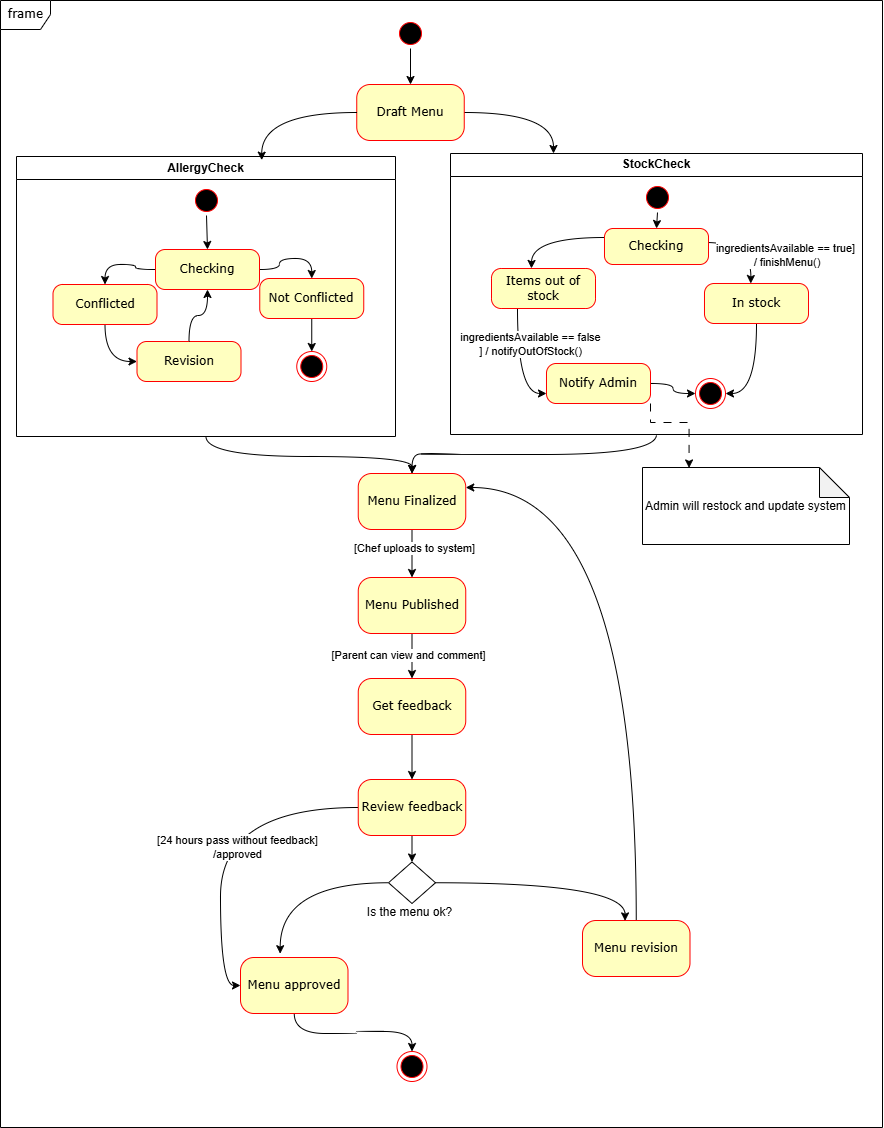

The diagram above was exported from draw.io. Its source (the exported page's mxGraphModel, read from the mxfile embedded in the PNG):
<mxGraphModel dx="2426" dy="750" grid="0" gridSize="10" guides="1" tooltips="1" connect="1" arrows="1" fold="1" page="1" pageScale="1" pageWidth="1100" pageHeight="850" background="none" math="0" shadow="0">
  <root>
    <mxCell id="0" />
    <mxCell id="1" parent="0" />
    <mxCell id="2a3bc250acf0617d-8" value="frame" style="shape=umlFrame;whiteSpace=wrap;html=1;rounded=1;shadow=0;comic=0;labelBackgroundColor=none;strokeWidth=1;fontFamily=Verdana;fontSize=12;align=center;width=50;height=29;" parent="1" vertex="1">
      <mxGeometry x="-122" y="51" width="882" height="1127" as="geometry" />
    </mxCell>
    <mxCell id="b8ZXHjMvIKVmfawf6khZ-39" style="edgeStyle=orthogonalEdgeStyle;rounded=0;orthogonalLoop=1;jettySize=auto;html=1;exitX=1;exitY=0.5;exitDx=0;exitDy=0;entryX=0.5;entryY=0;entryDx=0;entryDy=0;" edge="1" parent="1" source="382b91b5511bd0f7-1" target="382b91b5511bd0f7-10">
      <mxGeometry relative="1" as="geometry" />
    </mxCell>
    <mxCell id="382b91b5511bd0f7-1" value="" style="ellipse;html=1;shape=startState;fillColor=#000000;strokeColor=#ff0000;rounded=1;shadow=0;comic=0;labelBackgroundColor=none;fontFamily=Verdana;fontSize=12;fontColor=#000000;align=center;direction=south;" parent="1" vertex="1">
      <mxGeometry x="273" y="69" width="30" height="30" as="geometry" />
    </mxCell>
    <mxCell id="b8ZXHjMvIKVmfawf6khZ-43" style="edgeStyle=orthogonalEdgeStyle;curved=1;rounded=0;orthogonalLoop=1;jettySize=auto;html=1;exitX=0;exitY=0.5;exitDx=0;exitDy=0;entryX=0.5;entryY=0;entryDx=0;entryDy=0;" edge="1" parent="1" source="382b91b5511bd0f7-5" target="b8ZXHjMvIKVmfawf6khZ-38">
      <mxGeometry relative="1" as="geometry" />
    </mxCell>
    <mxCell id="b8ZXHjMvIKVmfawf6khZ-44" style="edgeStyle=orthogonalEdgeStyle;curved=1;rounded=0;orthogonalLoop=1;jettySize=auto;html=1;exitX=1;exitY=0.5;exitDx=0;exitDy=0;entryX=0.5;entryY=0;entryDx=0;entryDy=0;" edge="1" parent="1" source="382b91b5511bd0f7-5" target="b8ZXHjMvIKVmfawf6khZ-41">
      <mxGeometry relative="1" as="geometry" />
    </mxCell>
    <mxCell id="382b91b5511bd0f7-5" value="Checking" style="rounded=1;whiteSpace=wrap;html=1;arcSize=24;fillColor=#ffffc0;strokeColor=#ff0000;shadow=0;comic=0;labelBackgroundColor=none;fontFamily=Verdana;fontSize=12;fontColor=#000000;align=center;" parent="1" vertex="1">
      <mxGeometry x="33" y="300" width="104" height="40" as="geometry" />
    </mxCell>
    <mxCell id="b8ZXHjMvIKVmfawf6khZ-100" style="edgeStyle=orthogonalEdgeStyle;curved=1;rounded=0;orthogonalLoop=1;jettySize=auto;html=1;exitX=1;exitY=0.5;exitDx=0;exitDy=0;entryX=0.25;entryY=0;entryDx=0;entryDy=0;" edge="1" parent="1" source="382b91b5511bd0f7-10" target="b8ZXHjMvIKVmfawf6khZ-77">
      <mxGeometry relative="1" as="geometry" />
    </mxCell>
    <mxCell id="382b91b5511bd0f7-10" value="Draft Menu" style="rounded=1;whiteSpace=wrap;html=1;arcSize=24;fillColor=#ffffc0;strokeColor=#ff0000;shadow=0;comic=0;labelBackgroundColor=none;fontFamily=Verdana;fontSize=12;fontColor=#000000;align=center;" parent="1" vertex="1">
      <mxGeometry x="234.25" y="135" width="107.5" height="56" as="geometry" />
    </mxCell>
    <mxCell id="24f968d109e7d6b4-3" value="" style="ellipse;html=1;shape=endState;fillColor=#000000;strokeColor=#ff0000;rounded=1;shadow=0;comic=0;labelBackgroundColor=none;fontFamily=Verdana;fontSize=12;fontColor=#000000;align=center;" parent="1" vertex="1">
      <mxGeometry x="274.5" y="1102" width="30" height="30" as="geometry" />
    </mxCell>
    <mxCell id="b8ZXHjMvIKVmfawf6khZ-50" style="edgeStyle=orthogonalEdgeStyle;curved=1;rounded=0;orthogonalLoop=1;jettySize=auto;html=1;exitX=0.5;exitY=1;exitDx=0;exitDy=0;entryX=0.5;entryY=0;entryDx=0;entryDy=0;" edge="1" parent="1" source="b8ZXHjMvIKVmfawf6khZ-34">
      <mxGeometry relative="1" as="geometry">
        <mxPoint x="289.5" y="524" as="targetPoint" />
      </mxGeometry>
    </mxCell>
    <mxCell id="b8ZXHjMvIKVmfawf6khZ-34" value="AllergyCheck" style="swimlane;whiteSpace=wrap;html=1;" vertex="1" parent="1">
      <mxGeometry x="-106" y="207" width="379" height="280" as="geometry" />
    </mxCell>
    <mxCell id="b8ZXHjMvIKVmfawf6khZ-35" value="" style="ellipse;html=1;shape=startState;fillColor=#000000;strokeColor=#ff0000;rounded=1;shadow=0;comic=0;labelBackgroundColor=none;fontFamily=Verdana;fontSize=12;fontColor=#000000;align=center;direction=south;" vertex="1" parent="b8ZXHjMvIKVmfawf6khZ-34">
      <mxGeometry x="175" y="29" width="30" height="30" as="geometry" />
    </mxCell>
    <mxCell id="b8ZXHjMvIKVmfawf6khZ-49" style="edgeStyle=orthogonalEdgeStyle;curved=1;rounded=0;orthogonalLoop=1;jettySize=auto;html=1;exitX=0.5;exitY=1;exitDx=0;exitDy=0;entryX=0.5;entryY=0;entryDx=0;entryDy=0;" edge="1" parent="b8ZXHjMvIKVmfawf6khZ-34" source="b8ZXHjMvIKVmfawf6khZ-41" target="b8ZXHjMvIKVmfawf6khZ-48">
      <mxGeometry relative="1" as="geometry" />
    </mxCell>
    <mxCell id="b8ZXHjMvIKVmfawf6khZ-41" value="Not Conflicted" style="rounded=1;whiteSpace=wrap;html=1;arcSize=24;fillColor=#ffffc0;strokeColor=#ff0000;shadow=0;comic=0;labelBackgroundColor=none;fontFamily=Verdana;fontSize=12;fontColor=#000000;align=center;" vertex="1" parent="b8ZXHjMvIKVmfawf6khZ-34">
      <mxGeometry x="243.25" y="122" width="104" height="40" as="geometry" />
    </mxCell>
    <mxCell id="b8ZXHjMvIKVmfawf6khZ-42" value="Revision" style="rounded=1;whiteSpace=wrap;html=1;arcSize=24;fillColor=#ffffc0;strokeColor=#ff0000;shadow=0;comic=0;labelBackgroundColor=none;fontFamily=Verdana;fontSize=12;fontColor=#000000;align=center;" vertex="1" parent="b8ZXHjMvIKVmfawf6khZ-34">
      <mxGeometry x="120.5" y="185" width="104" height="40" as="geometry" />
    </mxCell>
    <mxCell id="b8ZXHjMvIKVmfawf6khZ-46" style="edgeStyle=orthogonalEdgeStyle;curved=1;rounded=0;orthogonalLoop=1;jettySize=auto;html=1;exitX=0.5;exitY=1;exitDx=0;exitDy=0;entryX=0;entryY=0.5;entryDx=0;entryDy=0;" edge="1" parent="b8ZXHjMvIKVmfawf6khZ-34" source="b8ZXHjMvIKVmfawf6khZ-38" target="b8ZXHjMvIKVmfawf6khZ-42">
      <mxGeometry relative="1" as="geometry" />
    </mxCell>
    <mxCell id="b8ZXHjMvIKVmfawf6khZ-38" value="Conflicted" style="rounded=1;whiteSpace=wrap;html=1;arcSize=24;fillColor=#ffffc0;strokeColor=#ff0000;shadow=0;comic=0;labelBackgroundColor=none;fontFamily=Verdana;fontSize=12;fontColor=#000000;align=center;" vertex="1" parent="b8ZXHjMvIKVmfawf6khZ-34">
      <mxGeometry x="36.5" y="128" width="104" height="40" as="geometry" />
    </mxCell>
    <mxCell id="b8ZXHjMvIKVmfawf6khZ-48" value="" style="ellipse;html=1;shape=endState;fillColor=#000000;strokeColor=#ff0000;rounded=1;shadow=0;comic=0;labelBackgroundColor=none;fontFamily=Verdana;fontSize=12;fontColor=#000000;align=center;" vertex="1" parent="b8ZXHjMvIKVmfawf6khZ-34">
      <mxGeometry x="280.25" y="195" width="30" height="30" as="geometry" />
    </mxCell>
    <mxCell id="b8ZXHjMvIKVmfawf6khZ-45" style="edgeStyle=orthogonalEdgeStyle;curved=1;rounded=0;orthogonalLoop=1;jettySize=auto;html=1;exitX=1;exitY=0.5;exitDx=0;exitDy=0;entryX=0.5;entryY=0;entryDx=0;entryDy=0;" edge="1" parent="1" source="b8ZXHjMvIKVmfawf6khZ-35" target="382b91b5511bd0f7-5">
      <mxGeometry relative="1" as="geometry" />
    </mxCell>
    <mxCell id="b8ZXHjMvIKVmfawf6khZ-47" style="edgeStyle=orthogonalEdgeStyle;curved=1;rounded=0;orthogonalLoop=1;jettySize=auto;html=1;exitX=0.5;exitY=0;exitDx=0;exitDy=0;entryX=0.5;entryY=1;entryDx=0;entryDy=0;" edge="1" parent="1" source="b8ZXHjMvIKVmfawf6khZ-42" target="382b91b5511bd0f7-5">
      <mxGeometry relative="1" as="geometry" />
    </mxCell>
    <mxCell id="b8ZXHjMvIKVmfawf6khZ-53" style="edgeStyle=orthogonalEdgeStyle;curved=1;rounded=0;orthogonalLoop=1;jettySize=auto;html=1;exitX=0.5;exitY=1;exitDx=0;exitDy=0;entryX=0.5;entryY=0;entryDx=0;entryDy=0;" edge="1" parent="1" source="b8ZXHjMvIKVmfawf6khZ-51" target="b8ZXHjMvIKVmfawf6khZ-52">
      <mxGeometry relative="1" as="geometry" />
    </mxCell>
    <mxCell id="b8ZXHjMvIKVmfawf6khZ-54" value="[Chef uploads to system]" style="edgeLabel;html=1;align=center;verticalAlign=middle;resizable=0;points=[];" vertex="1" connectable="0" parent="b8ZXHjMvIKVmfawf6khZ-53">
      <mxGeometry x="-0.2254" y="2" relative="1" as="geometry">
        <mxPoint as="offset" />
      </mxGeometry>
    </mxCell>
    <mxCell id="b8ZXHjMvIKVmfawf6khZ-51" value="Menu Finalized" style="rounded=1;whiteSpace=wrap;html=1;arcSize=24;fillColor=#ffffc0;strokeColor=#ff0000;shadow=0;comic=0;labelBackgroundColor=none;fontFamily=Verdana;fontSize=12;fontColor=#000000;align=center;" vertex="1" parent="1">
      <mxGeometry x="235.75" y="524" width="107.5" height="56" as="geometry" />
    </mxCell>
    <mxCell id="b8ZXHjMvIKVmfawf6khZ-56" style="edgeStyle=orthogonalEdgeStyle;curved=1;rounded=0;orthogonalLoop=1;jettySize=auto;html=1;exitX=0.5;exitY=1;exitDx=0;exitDy=0;entryX=0.5;entryY=0;entryDx=0;entryDy=0;" edge="1" parent="1" source="b8ZXHjMvIKVmfawf6khZ-52" target="b8ZXHjMvIKVmfawf6khZ-55">
      <mxGeometry relative="1" as="geometry" />
    </mxCell>
    <mxCell id="b8ZXHjMvIKVmfawf6khZ-57" value="[Parent can view and comment]" style="edgeLabel;html=1;align=center;verticalAlign=middle;resizable=0;points=[];" vertex="1" connectable="0" parent="b8ZXHjMvIKVmfawf6khZ-56">
      <mxGeometry x="-0.034" y="-4" relative="1" as="geometry">
        <mxPoint as="offset" />
      </mxGeometry>
    </mxCell>
    <mxCell id="b8ZXHjMvIKVmfawf6khZ-52" value="Menu Published" style="rounded=1;whiteSpace=wrap;html=1;arcSize=24;fillColor=#ffffc0;strokeColor=#ff0000;shadow=0;comic=0;labelBackgroundColor=none;fontFamily=Verdana;fontSize=12;fontColor=#000000;align=center;" vertex="1" parent="1">
      <mxGeometry x="235.75" y="628" width="107.5" height="56" as="geometry" />
    </mxCell>
    <mxCell id="b8ZXHjMvIKVmfawf6khZ-59" style="edgeStyle=orthogonalEdgeStyle;curved=1;rounded=0;orthogonalLoop=1;jettySize=auto;html=1;exitX=0.5;exitY=1;exitDx=0;exitDy=0;entryX=0.5;entryY=0;entryDx=0;entryDy=0;" edge="1" parent="1" source="b8ZXHjMvIKVmfawf6khZ-55" target="b8ZXHjMvIKVmfawf6khZ-58">
      <mxGeometry relative="1" as="geometry" />
    </mxCell>
    <mxCell id="b8ZXHjMvIKVmfawf6khZ-55" value="Get feedback" style="rounded=1;whiteSpace=wrap;html=1;arcSize=24;fillColor=#ffffc0;strokeColor=#ff0000;shadow=0;comic=0;labelBackgroundColor=none;fontFamily=Verdana;fontSize=12;fontColor=#000000;align=center;" vertex="1" parent="1">
      <mxGeometry x="235.75" y="729" width="107.5" height="56" as="geometry" />
    </mxCell>
    <mxCell id="b8ZXHjMvIKVmfawf6khZ-66" style="edgeStyle=orthogonalEdgeStyle;curved=1;rounded=0;orthogonalLoop=1;jettySize=auto;html=1;exitX=0.5;exitY=1;exitDx=0;exitDy=0;entryX=0.5;entryY=0;entryDx=0;entryDy=0;" edge="1" parent="1" source="b8ZXHjMvIKVmfawf6khZ-58" target="b8ZXHjMvIKVmfawf6khZ-65">
      <mxGeometry relative="1" as="geometry" />
    </mxCell>
    <mxCell id="b8ZXHjMvIKVmfawf6khZ-72" style="edgeStyle=orthogonalEdgeStyle;curved=1;rounded=0;orthogonalLoop=1;jettySize=auto;html=1;exitX=0;exitY=0.5;exitDx=0;exitDy=0;entryX=0;entryY=0.5;entryDx=0;entryDy=0;" edge="1" parent="1" source="b8ZXHjMvIKVmfawf6khZ-58" target="b8ZXHjMvIKVmfawf6khZ-61">
      <mxGeometry relative="1" as="geometry" />
    </mxCell>
    <mxCell id="b8ZXHjMvIKVmfawf6khZ-73" value="[24 hours pass without feedback]&lt;div&gt;/approved&lt;/div&gt;" style="edgeLabel;html=1;align=center;verticalAlign=middle;resizable=0;points=[];" vertex="1" connectable="0" parent="b8ZXHjMvIKVmfawf6khZ-72">
      <mxGeometry x="0.0579" y="16" relative="1" as="geometry">
        <mxPoint as="offset" />
      </mxGeometry>
    </mxCell>
    <mxCell id="b8ZXHjMvIKVmfawf6khZ-58" value="Review feedback" style="rounded=1;whiteSpace=wrap;html=1;arcSize=24;fillColor=#ffffc0;strokeColor=#ff0000;shadow=0;comic=0;labelBackgroundColor=none;fontFamily=Verdana;fontSize=12;fontColor=#000000;align=center;" vertex="1" parent="1">
      <mxGeometry x="235.75" y="830" width="107.5" height="56" as="geometry" />
    </mxCell>
    <mxCell id="b8ZXHjMvIKVmfawf6khZ-70" style="edgeStyle=orthogonalEdgeStyle;curved=1;rounded=0;orthogonalLoop=1;jettySize=auto;html=1;exitX=0.5;exitY=0;exitDx=0;exitDy=0;entryX=1;entryY=0.25;entryDx=0;entryDy=0;" edge="1" parent="1" source="b8ZXHjMvIKVmfawf6khZ-60" target="b8ZXHjMvIKVmfawf6khZ-51">
      <mxGeometry relative="1" as="geometry" />
    </mxCell>
    <mxCell id="b8ZXHjMvIKVmfawf6khZ-60" value="Menu revision" style="rounded=1;whiteSpace=wrap;html=1;arcSize=24;fillColor=#ffffc0;strokeColor=#ff0000;shadow=0;comic=0;labelBackgroundColor=none;fontFamily=Verdana;fontSize=12;fontColor=#000000;align=center;" vertex="1" parent="1">
      <mxGeometry x="460" y="971" width="107.5" height="56" as="geometry" />
    </mxCell>
    <mxCell id="b8ZXHjMvIKVmfawf6khZ-75" style="edgeStyle=orthogonalEdgeStyle;curved=1;rounded=0;orthogonalLoop=1;jettySize=auto;html=1;exitX=0.5;exitY=1;exitDx=0;exitDy=0;entryX=0.5;entryY=0;entryDx=0;entryDy=0;" edge="1" parent="1" source="b8ZXHjMvIKVmfawf6khZ-61" target="24f968d109e7d6b4-3">
      <mxGeometry relative="1" as="geometry">
        <Array as="points">
          <mxPoint x="172" y="1084" />
          <mxPoint x="234" y="1084" />
          <mxPoint x="234" y="1082" />
          <mxPoint x="290" y="1082" />
        </Array>
      </mxGeometry>
    </mxCell>
    <mxCell id="b8ZXHjMvIKVmfawf6khZ-61" value="Menu approved" style="rounded=1;whiteSpace=wrap;html=1;arcSize=24;fillColor=#ffffc0;strokeColor=#ff0000;shadow=0;comic=0;labelBackgroundColor=none;fontFamily=Verdana;fontSize=12;fontColor=#000000;align=center;" vertex="1" parent="1">
      <mxGeometry x="118" y="1008" width="107.5" height="56" as="geometry" />
    </mxCell>
    <mxCell id="b8ZXHjMvIKVmfawf6khZ-65" value="" style="rhombus;whiteSpace=wrap;html=1;" vertex="1" parent="1">
      <mxGeometry x="266" y="912.5" width="47" height="41.5" as="geometry" />
    </mxCell>
    <mxCell id="b8ZXHjMvIKVmfawf6khZ-67" value="Is the menu ok?" style="text;html=1;align=center;verticalAlign=middle;resizable=0;points=[];autosize=1;strokeColor=none;fillColor=none;" vertex="1" parent="1">
      <mxGeometry x="235.75" y="950" width="103" height="26" as="geometry" />
    </mxCell>
    <mxCell id="b8ZXHjMvIKVmfawf6khZ-68" style="edgeStyle=orthogonalEdgeStyle;curved=1;rounded=0;orthogonalLoop=1;jettySize=auto;html=1;exitX=0;exitY=0.5;exitDx=0;exitDy=0;entryX=0.369;entryY=-0.068;entryDx=0;entryDy=0;entryPerimeter=0;" edge="1" parent="1" source="b8ZXHjMvIKVmfawf6khZ-65" target="b8ZXHjMvIKVmfawf6khZ-61">
      <mxGeometry relative="1" as="geometry" />
    </mxCell>
    <mxCell id="b8ZXHjMvIKVmfawf6khZ-69" style="edgeStyle=orthogonalEdgeStyle;curved=1;rounded=0;orthogonalLoop=1;jettySize=auto;html=1;exitX=1;exitY=0.5;exitDx=0;exitDy=0;entryX=0.396;entryY=0.007;entryDx=0;entryDy=0;entryPerimeter=0;" edge="1" parent="1" source="b8ZXHjMvIKVmfawf6khZ-65" target="b8ZXHjMvIKVmfawf6khZ-60">
      <mxGeometry relative="1" as="geometry" />
    </mxCell>
    <mxCell id="b8ZXHjMvIKVmfawf6khZ-80" style="edgeStyle=orthogonalEdgeStyle;curved=1;rounded=0;orthogonalLoop=1;jettySize=auto;html=1;exitX=0.5;exitY=1;exitDx=0;exitDy=0;entryX=0.5;entryY=0;entryDx=0;entryDy=0;" edge="1" parent="1" source="b8ZXHjMvIKVmfawf6khZ-77" target="b8ZXHjMvIKVmfawf6khZ-51">
      <mxGeometry relative="1" as="geometry" />
    </mxCell>
    <mxCell id="b8ZXHjMvIKVmfawf6khZ-77" value="StockCheck" style="swimlane;whiteSpace=wrap;html=1;" vertex="1" parent="1">
      <mxGeometry x="328" y="204" width="412" height="281" as="geometry" />
    </mxCell>
    <mxCell id="b8ZXHjMvIKVmfawf6khZ-82" style="edgeStyle=orthogonalEdgeStyle;curved=1;rounded=0;orthogonalLoop=1;jettySize=auto;html=1;exitX=1;exitY=0.5;exitDx=0;exitDy=0;entryX=0.5;entryY=0;entryDx=0;entryDy=0;" edge="1" parent="b8ZXHjMvIKVmfawf6khZ-77" source="b8ZXHjMvIKVmfawf6khZ-78" target="b8ZXHjMvIKVmfawf6khZ-81">
      <mxGeometry relative="1" as="geometry" />
    </mxCell>
    <mxCell id="b8ZXHjMvIKVmfawf6khZ-78" value="" style="ellipse;html=1;shape=startState;fillColor=#000000;strokeColor=#ff0000;rounded=1;shadow=0;comic=0;labelBackgroundColor=none;fontFamily=Verdana;fontSize=12;fontColor=#000000;align=center;direction=south;" vertex="1" parent="b8ZXHjMvIKVmfawf6khZ-77">
      <mxGeometry x="192" y="29" width="30" height="30" as="geometry" />
    </mxCell>
    <mxCell id="b8ZXHjMvIKVmfawf6khZ-79" value="" style="ellipse;html=1;shape=endState;fillColor=#000000;strokeColor=#ff0000;rounded=1;shadow=0;comic=0;labelBackgroundColor=none;fontFamily=Verdana;fontSize=12;fontColor=#000000;align=center;" vertex="1" parent="b8ZXHjMvIKVmfawf6khZ-77">
      <mxGeometry x="245" y="225" width="30" height="30" as="geometry" />
    </mxCell>
    <mxCell id="b8ZXHjMvIKVmfawf6khZ-86" style="edgeStyle=orthogonalEdgeStyle;curved=1;rounded=0;orthogonalLoop=1;jettySize=auto;html=1;exitX=1;exitY=0.5;exitDx=0;exitDy=0;entryX=0.5;entryY=0;entryDx=0;entryDy=0;" edge="1" parent="b8ZXHjMvIKVmfawf6khZ-77">
      <mxGeometry relative="1" as="geometry">
        <mxPoint x="256" y="89" as="sourcePoint" />
        <mxPoint x="300.25000000000045" y="130" as="targetPoint" />
      </mxGeometry>
    </mxCell>
    <mxCell id="b8ZXHjMvIKVmfawf6khZ-87" value="ingredientsAvailable == true]&lt;div&gt;&amp;nbsp;/ finishMenu()&lt;/div&gt;" style="edgeLabel;html=1;align=center;verticalAlign=middle;resizable=0;points=[];" vertex="1" connectable="0" parent="b8ZXHjMvIKVmfawf6khZ-86">
      <mxGeometry x="-0.3157" y="-7" relative="1" as="geometry">
        <mxPoint x="50" y="5" as="offset" />
      </mxGeometry>
    </mxCell>
    <mxCell id="b8ZXHjMvIKVmfawf6khZ-91" style="edgeStyle=orthogonalEdgeStyle;curved=1;rounded=0;orthogonalLoop=1;jettySize=auto;html=1;exitX=0;exitY=0.25;exitDx=0;exitDy=0;" edge="1" parent="b8ZXHjMvIKVmfawf6khZ-77" source="b8ZXHjMvIKVmfawf6khZ-81">
      <mxGeometry relative="1" as="geometry">
        <mxPoint x="80.93743896484375" y="114.94062151227695" as="targetPoint" />
      </mxGeometry>
    </mxCell>
    <mxCell id="b8ZXHjMvIKVmfawf6khZ-81" value="Checking" style="rounded=1;whiteSpace=wrap;html=1;arcSize=24;fillColor=#ffffc0;strokeColor=#ff0000;shadow=0;comic=0;labelBackgroundColor=none;fontFamily=Verdana;fontSize=12;fontColor=#000000;align=center;" vertex="1" parent="b8ZXHjMvIKVmfawf6khZ-77">
      <mxGeometry x="154" y="75" width="104" height="36" as="geometry" />
    </mxCell>
    <mxCell id="b8ZXHjMvIKVmfawf6khZ-94" style="edgeStyle=orthogonalEdgeStyle;curved=1;rounded=0;orthogonalLoop=1;jettySize=auto;html=1;exitX=0.25;exitY=1;exitDx=0;exitDy=0;entryX=0;entryY=0.75;entryDx=0;entryDy=0;" edge="1" parent="b8ZXHjMvIKVmfawf6khZ-77" source="b8ZXHjMvIKVmfawf6khZ-84" target="b8ZXHjMvIKVmfawf6khZ-92">
      <mxGeometry relative="1" as="geometry" />
    </mxCell>
    <mxCell id="b8ZXHjMvIKVmfawf6khZ-95" value="ingredientsAvailable == false&lt;div&gt;] / notifyOutOfStock()&lt;/div&gt;" style="edgeLabel;html=1;align=center;verticalAlign=middle;resizable=0;points=[];" vertex="1" connectable="0" parent="b8ZXHjMvIKVmfawf6khZ-94">
      <mxGeometry x="-0.2656" y="-3" relative="1" as="geometry">
        <mxPoint x="15" y="-6" as="offset" />
      </mxGeometry>
    </mxCell>
    <mxCell id="b8ZXHjMvIKVmfawf6khZ-84" value="Items out of stock" style="rounded=1;whiteSpace=wrap;html=1;arcSize=24;fillColor=#ffffc0;strokeColor=#ff0000;shadow=0;comic=0;labelBackgroundColor=none;fontFamily=Verdana;fontSize=12;fontColor=#000000;align=center;" vertex="1" parent="b8ZXHjMvIKVmfawf6khZ-77">
      <mxGeometry x="41" y="115" width="104" height="40" as="geometry" />
    </mxCell>
    <mxCell id="b8ZXHjMvIKVmfawf6khZ-88" style="edgeStyle=orthogonalEdgeStyle;curved=1;rounded=0;orthogonalLoop=1;jettySize=auto;html=1;exitX=0.5;exitY=1;exitDx=0;exitDy=0;entryX=1;entryY=0.5;entryDx=0;entryDy=0;" edge="1" parent="b8ZXHjMvIKVmfawf6khZ-77" source="b8ZXHjMvIKVmfawf6khZ-85" target="b8ZXHjMvIKVmfawf6khZ-79">
      <mxGeometry relative="1" as="geometry" />
    </mxCell>
    <mxCell id="b8ZXHjMvIKVmfawf6khZ-85" value="In stock" style="rounded=1;whiteSpace=wrap;html=1;arcSize=24;fillColor=#ffffc0;strokeColor=#ff0000;shadow=0;comic=0;labelBackgroundColor=none;fontFamily=Verdana;fontSize=12;fontColor=#000000;align=center;" vertex="1" parent="b8ZXHjMvIKVmfawf6khZ-77">
      <mxGeometry x="254" y="130" width="104" height="40" as="geometry" />
    </mxCell>
    <mxCell id="b8ZXHjMvIKVmfawf6khZ-96" style="edgeStyle=orthogonalEdgeStyle;curved=1;rounded=0;orthogonalLoop=1;jettySize=auto;html=1;exitX=1;exitY=0.5;exitDx=0;exitDy=0;entryX=0;entryY=0.5;entryDx=0;entryDy=0;" edge="1" parent="b8ZXHjMvIKVmfawf6khZ-77" source="b8ZXHjMvIKVmfawf6khZ-92" target="b8ZXHjMvIKVmfawf6khZ-79">
      <mxGeometry relative="1" as="geometry" />
    </mxCell>
    <mxCell id="b8ZXHjMvIKVmfawf6khZ-92" value="Notify Admin" style="rounded=1;whiteSpace=wrap;html=1;arcSize=24;fillColor=#ffffc0;strokeColor=#ff0000;shadow=0;comic=0;labelBackgroundColor=none;fontFamily=Verdana;fontSize=12;fontColor=#000000;align=center;" vertex="1" parent="b8ZXHjMvIKVmfawf6khZ-77">
      <mxGeometry x="96" y="210" width="104" height="40" as="geometry" />
    </mxCell>
    <mxCell id="b8ZXHjMvIKVmfawf6khZ-97" value="Admin will restock and update system" style="shape=note;whiteSpace=wrap;html=1;backgroundOutline=1;darkOpacity=0.05;" vertex="1" parent="1">
      <mxGeometry x="520" y="518" width="207" height="77" as="geometry" />
    </mxCell>
    <mxCell id="b8ZXHjMvIKVmfawf6khZ-98" style="edgeStyle=orthogonalEdgeStyle;rounded=0;orthogonalLoop=1;jettySize=auto;html=1;exitX=1;exitY=1;exitDx=0;exitDy=0;entryX=0.225;entryY=0.006;entryDx=0;entryDy=0;entryPerimeter=0;dashed=1;dashPattern=8 8;" edge="1" parent="1" source="b8ZXHjMvIKVmfawf6khZ-92" target="b8ZXHjMvIKVmfawf6khZ-97">
      <mxGeometry relative="1" as="geometry">
        <Array as="points">
          <mxPoint x="528" y="473" />
          <mxPoint x="567" y="473" />
        </Array>
      </mxGeometry>
    </mxCell>
    <mxCell id="b8ZXHjMvIKVmfawf6khZ-99" style="edgeStyle=orthogonalEdgeStyle;curved=1;rounded=0;orthogonalLoop=1;jettySize=auto;html=1;exitX=0;exitY=0.5;exitDx=0;exitDy=0;entryX=0.647;entryY=0.013;entryDx=0;entryDy=0;entryPerimeter=0;" edge="1" parent="1" source="382b91b5511bd0f7-10" target="b8ZXHjMvIKVmfawf6khZ-34">
      <mxGeometry relative="1" as="geometry" />
    </mxCell>
  </root>
</mxGraphModel>